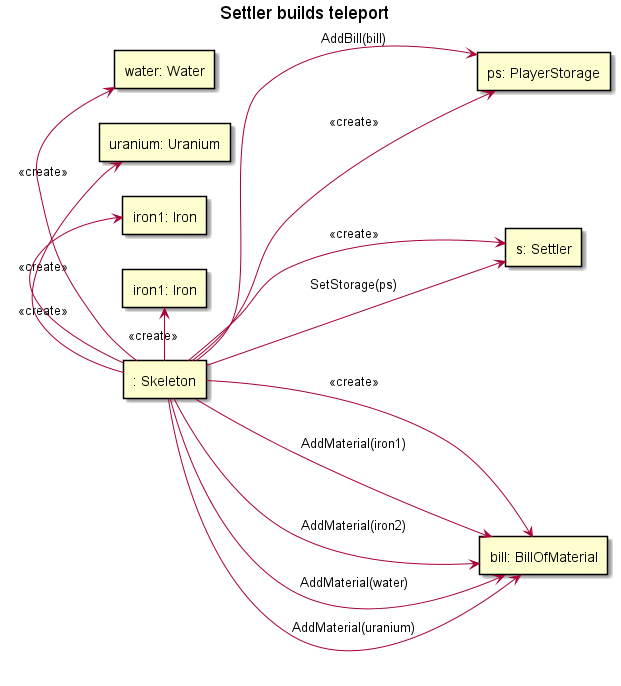

The diagram above was rendered by PlantUML. Its source (embedded in the PNG):
@startuml
left to right direction
title "Settler builds teleport"

rectangle "s: Settler" as s
rectangle "ps: PlayerStorage" as store
rectangle ": Skeleton" as skeleton
rectangle "bill: BillOfMaterial" as bill
rectangle "iron1: Iron" as i1
rectangle "iron1: Iron" as i2
rectangle "water: Water" as w
rectangle "uranium: Uranium" as u

skeleton --down-> s : <<create>>
skeleton --up-> store : <<create>>
skeleton --down-> bill : <<create>>
skeleton --left-> i1 : <<create>>
skeleton --left-> i2 : <<create>>
skeleton --left-> u : <<create>>
skeleton --left-> w : <<create>>
skeleton --down-> bill : AddMaterial(iron1)
skeleton --down-> bill : AddMaterial(iron2)
skeleton --down-> bill : AddMaterial(water)
skeleton --down-> bill : AddMaterial(uranium)
skeleton --left-> s : SetStorage(ps)
skeleton --right-> store : AddBill(bill)

@enduml